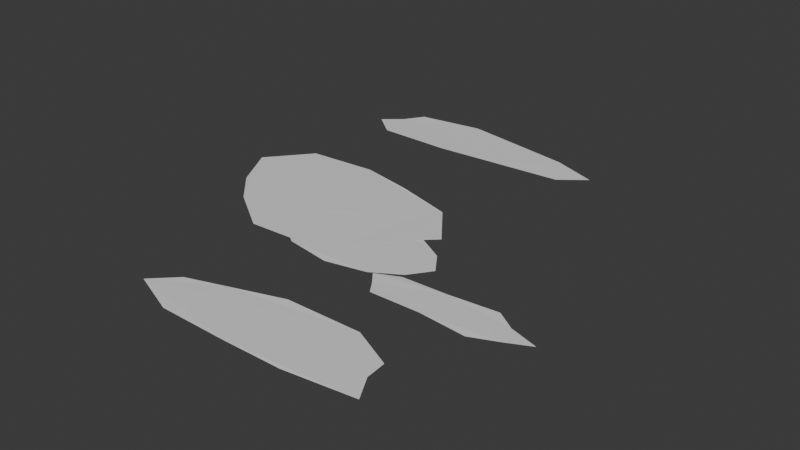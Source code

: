 # Source: GreenwatchGround_Mid.blend  (saved by Blender 5.1.30; exported with 4.5.12 LTS)
import bpy
from mathutils import Matrix  # noqa: F401  (used for matrix-valued properties, if any)

bpy.ops.wm.read_factory_settings(use_empty=True)
scene = bpy.context.scene
scene.name = 'Scene'

# ---- collections
col_collection = bpy.data.collections.new('Collection'); scene.collection.children.link(col_collection)

# ---- materials (node trees are filled in below, after node groups)
mat_dc_grass = bpy.data.materials.new('DC_Grass')
mat_dc_grass.diffuse_color = (0.169, 0.357, 0.263, 1.0)
mat_dc_grass.roughness = 0.82
mat_dc_forest = bpy.data.materials.new('DC_Forest')
mat_dc_forest.diffuse_color = (0.098, 0.239, 0.173, 1.0)
mat_dc_forest.roughness = 0.82
mat_dc_navy = bpy.data.materials.new('DC_Navy')
mat_dc_navy.diffuse_color = (0.027, 0.094, 0.165, 1.0)
mat_dc_navy.roughness = 0.82
mat_dc_earth = bpy.data.materials.new('DC_Earth')
mat_dc_earth.diffuse_color = (0.439, 0.329, 0.239, 1.0)
mat_dc_earth.roughness = 0.82

# ---- material node trees
mat_dc_grass.use_nodes = True; mat_dc_grass.node_tree.nodes.clear()
_N = mat_dc_grass.node_tree.nodes; _L = mat_dc_grass.node_tree.links
n0 = _N.new('ShaderNodeBsdfPrincipled'); n0.name = 'Principled BSDF'; n0.location = (-200, 100)
n1 = _N.new('ShaderNodeOutputMaterial'); n1.name = 'Material Output'; n1.location = (200, 100)
_L.new(n0.outputs[0], n1.inputs[0])
n1.is_active_output = True
mat_dc_forest.use_nodes = True; mat_dc_forest.node_tree.nodes.clear()
_N = mat_dc_forest.node_tree.nodes; _L = mat_dc_forest.node_tree.links
n0 = _N.new('ShaderNodeBsdfPrincipled'); n0.name = 'Principled BSDF'; n0.location = (-200, 100)
n1 = _N.new('ShaderNodeOutputMaterial'); n1.name = 'Material Output'; n1.location = (200, 100)
_L.new(n0.outputs[0], n1.inputs[0])
n1.is_active_output = True
mat_dc_navy.use_nodes = True; mat_dc_navy.node_tree.nodes.clear()
_N = mat_dc_navy.node_tree.nodes; _L = mat_dc_navy.node_tree.links
n0 = _N.new('ShaderNodeBsdfPrincipled'); n0.name = 'Principled BSDF'; n0.location = (-200, 100)
n1 = _N.new('ShaderNodeOutputMaterial'); n1.name = 'Material Output'; n1.location = (200, 100)
_L.new(n0.outputs[0], n1.inputs[0])
n1.is_active_output = True
mat_dc_earth.use_nodes = True; mat_dc_earth.node_tree.nodes.clear()
_N = mat_dc_earth.node_tree.nodes; _L = mat_dc_earth.node_tree.links
n0 = _N.new('ShaderNodeBsdfPrincipled'); n0.name = 'Principled BSDF'; n0.location = (-200, 100)
n1 = _N.new('ShaderNodeOutputMaterial'); n1.name = 'Material Output'; n1.location = (200, 100)
_L.new(n0.outputs[0], n1.inputs[0])
n1.is_active_output = True

# ---- world
world_world = bpy.data.worlds.new('World'); scene.world = world_world
world_world.use_nodes = True; world_world.node_tree.nodes.clear()
_N = world_world.node_tree.nodes; _L = world_world.node_tree.links
n0 = _N.new('ShaderNodeOutputWorld'); n0.name = 'World Output'; n0.location = (200, 100)
n1 = _N.new('ShaderNodeBackground'); n1.name = 'Background'; n1.location = (-200, 100)
n1.inputs[0].default_value = (0.05088, 0.05088, 0.05088, 1.0)
_L.new(n1.outputs[0], n0.inputs[0])
n0.is_active_output = True
world_world.color = (0.05088, 0.05088, 0.05088)
world_world.sun_shadow_jitter_overblur = 0.0

# ---- meshes
me_midnorthbendcool_mesh = bpy.data.meshes.new('MidNorthBendCool_Mesh')
me_midnorthbendcool_mesh.from_pydata([(2.782, 0.0, 0.01698), (2.087, 0.9223, 0.005206), (0.8456, 1.273, 0.01745), (-0.3189, 1.525, 0.01241), (-1.788, 1.419, 0.01218), (-2.523, 0.5093, 0.01752), (-2.032, -0.4103, 0.005484), (-1.382, -1.097, 0.01687), (-0.3729, -1.783, 0.01372), (1.137, -1.711, 0.01074), (1.894, -0.8369, 0.01787)], [], [(0, 1, 2, 3, 4, 5, 6, 7, 8, 9, 10)])
me_midnorthbendcool_mesh.materials.append(mat_dc_grass)
me_midnorthbendcool_mesh.update()
me_midinnerquietpool_mesh = bpy.data.meshes.new('MidInnerQuietPool_Mesh')
me_midinnerquietpool_mesh.from_pydata([(1.523, 0.0, 0.01241), (1.204, 0.4551, 0.01218), (0.6103, 0.7861, 0.01752), (-0.2303, 0.9422, 0.005484), (-1.183, 0.8033, 0.01687), (-1.865, 0.3222, 0.01372), (-1.884, -0.3254, 0.01074), (-1.215, -0.825, 0.01787), (-0.2381, -0.9742, 0.007158), (0.6245, -0.8044, 0.0161), (1.202, -0.4543, 0.01488)], [], [(0, 1, 2, 3, 4, 5, 6, 7, 8, 9, 10)])
me_midinnerquietpool_mesh.materials.append(mat_dc_forest)
me_midinnerquietpool_mesh.update()
me_midsouthcutvalue_mesh = bpy.data.meshes.new('MidSouthCutValue_Mesh')
me_midsouthcutvalue_mesh.from_pydata([(2.143, 0.0, 0.01687), (2.105, 0.435, 0.01372), (1.226, 0.8634, 0.01074), (-0.3764, 0.8418, 0.01787), (-1.414, 0.5248, 0.007158), (-2.312, 0.2183, 0.0161), (-2.806, -0.2649, 0.01488), (-1.79, -0.6644, 0.009193), (-0.3127, -0.6994, 0.018), (0.9657, -0.68, 0.00879), (2.42, -0.5001, 0.01514)], [], [(0, 1, 2, 3, 4, 5, 6, 7, 8, 9, 10)])
me_midsouthcutvalue_mesh.materials.append(mat_dc_navy)
me_midsouthcutvalue_mesh.update()
me_midroadshoulderwear_mesh = bpy.data.meshes.new('MidRoadShoulderWear_Mesh')
me_midroadshoulderwear_mesh.from_pydata([(1.841, 0.0, 0.01787), (1.227, 0.2088, 0.007158), (0.819, 0.4747, 0.0161), (-0.2101, 0.3868, 0.01488), (-1.186, 0.3624, 0.009193), (-1.663, 0.1292, 0.018), (-1.47, -0.1143, 0.00879), (-1.28, -0.391, 0.01514), (-0.2039, -0.3753, 0.01587), (0.7907, -0.4583, 0.007575), (1.362, -0.2318, 0.01792)], [], [(0, 1, 2, 3, 4, 5, 6, 7, 8, 9, 10)])
me_midroadshoulderwear_mesh.materials.append(mat_dc_earth)
me_midroadshoulderwear_mesh.update()
me_midfarmossbreak_mesh = bpy.data.meshes.new('MidFarMossBreak_Mesh')
me_midfarmossbreak_mesh.from_pydata([(3.006, 0.0, 0.009193), (2.036, 0.3523, 0.018), (0.9447, 0.557, 0.00879), (-0.4162, 0.7794, 0.01514), (-1.822, 0.566, 0.01587), (-2.106, 0.1665, 0.007575), (-2.493, -0.1971, 0.01792), (-1.969, -0.6116, 0.01035), (-0.3447, -0.6454, 0.01402), (0.9442, -0.5567, 0.01669), (2.459, -0.4255, 0.005909)], [], [(0, 1, 2, 3, 4, 5, 6, 7, 8, 9, 10)])
me_midfarmossbreak_mesh.materials.append(mat_dc_forest)
me_midfarmossbreak_mesh.update()

# ---- objects
ob_midnorthbendcool = bpy.data.objects.new('MidNorthBendCool', me_midnorthbendcool_mesh)
ob_midinnerquietpool = bpy.data.objects.new('MidInnerQuietPool', me_midinnerquietpool_mesh)
ob_midsouthcutvalue = bpy.data.objects.new('MidSouthCutValue', me_midsouthcutvalue_mesh)
ob_midroadshoulderwear = bpy.data.objects.new('MidRoadShoulderWear', me_midroadshoulderwear_mesh)
ob_midfarmossbreak = bpy.data.objects.new('MidFarMossBreak', me_midfarmossbreak_mesh)

# ---- transforms, parenting, visibility, modifiers, constraints
ob_midnorthbendcool.location = (6.6, 6.25, 0.027)
ob_midinnerquietpool.location = (8.5, 5.25, 0.025)
ob_midsouthcutvalue.location = (9.1, 2.05, 0.024)
ob_midroadshoulderwear.location = (10.9, 4.35, 0.03)
ob_midfarmossbreak.location = (7.1, 10.3, 0.024)

# ---- collection membership
col_collection.objects.link(ob_midnorthbendcool)
col_collection.objects.link(ob_midinnerquietpool)
col_collection.objects.link(ob_midsouthcutvalue)
col_collection.objects.link(ob_midroadshoulderwear)
col_collection.objects.link(ob_midfarmossbreak)

# ---- scene / render settings (as saved in the file)
scene.frame_start = 1; scene.frame_end = 250; scene.frame_set(1)
scene.render.engine = 'BLENDER_EEVEE_NEXT'
scene.render.bake_bias = 0.0
scene.render.bake_samples = 0
scene.cycles.sampling_pattern = 'TABULATED_SOBOL'
scene.eevee.use_volume_custom_range = False
bpy.context.view_layer.update()

# ---- added for rendering (the .blend has no active camera and no usable light): camera, sun
cam_auto = bpy.data.cameras.new('AutoCamera')
cam_auto.lens = 50.0
cam_auto.sensor_width = 36.0
cam_auto.clip_end = 1000.0
ob_auto_camera = bpy.data.objects.new('AutoCamera', cam_auto)
scene.collection.objects.link(ob_auto_camera)
ob_auto_camera.location = (20.462, -8.2487, 9.68142)
ob_auto_camera.rotation_euler = (1.09748, -7.21219e-08, 0.694738)
scene.camera = ob_auto_camera
light_auto_sun = bpy.data.lights.new('AutoSun', 'SUN')
light_auto_sun.energy = 3.0
light_auto_sun.angle = 0.0523599
ob_auto_sun = bpy.data.objects.new('AutoSun', light_auto_sun)
scene.collection.objects.link(ob_auto_sun)
ob_auto_sun.rotation_euler = (0.872665, 0.174533, 0.523599)
bpy.context.view_layer.update()
